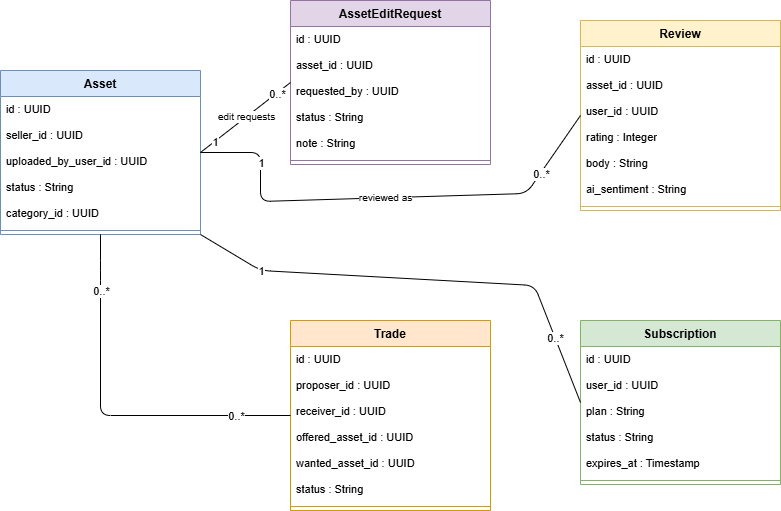

The diagram above was exported from draw.io. Its source (the exported page's mxGraphModel, read from the mxfile embedded in the PNG):
<mxGraphModel dx="1358" dy="854" grid="0" gridSize="10" guides="1" tooltips="1" connect="1" arrows="1" fold="1" page="1" pageScale="1" pageWidth="1250" pageHeight="570" math="0" shadow="0">
  <root>
    <mxCell id="0" />
    <mxCell id="1" parent="0" />
    <mxCell id="asset" value="Asset" style="swimlane;fontStyle=1;align=center;verticalAlign=top;childLayout=stackLayout;horizontal=1;startSize=26;fillColor=#dae8fc;strokeColor=#6c8ebf;horizontalStack=0;resizeParent=1;resizeParentMax=0;resizeLast=0;collapsible=0;marginBottom=0;whiteSpace=wrap;html=1;" parent="1" vertex="1">
      <mxGeometry x="40" y="110" width="200" height="164" as="geometry" />
    </mxCell>
    <mxCell id="2" value="id : UUID" style="text;strokeColor=none;fillColor=none;align=left;verticalAlign=top;spacingLeft=4;spacingRight=4;overflow=hidden;rotatable=0;points=[[0,0.5],[1,0.5]];portConstraint=eastwest;whiteSpace=wrap;html=1;fontSize=11;" parent="asset" vertex="1">
      <mxGeometry y="26" width="200" height="26" as="geometry" />
    </mxCell>
    <mxCell id="3" value="seller_id : UUID" style="text;strokeColor=none;fillColor=none;align=left;verticalAlign=top;spacingLeft=4;spacingRight=4;overflow=hidden;rotatable=0;points=[[0,0.5],[1,0.5]];portConstraint=eastwest;whiteSpace=wrap;html=1;fontSize=11;" parent="asset" vertex="1">
      <mxGeometry y="52" width="200" height="26" as="geometry" />
    </mxCell>
    <mxCell id="4" value="uploaded_by_user_id : UUID" style="text;strokeColor=none;fillColor=none;align=left;verticalAlign=top;spacingLeft=4;spacingRight=4;overflow=hidden;rotatable=0;points=[[0,0.5],[1,0.5]];portConstraint=eastwest;whiteSpace=wrap;html=1;fontSize=11;" parent="asset" vertex="1">
      <mxGeometry y="78" width="200" height="26" as="geometry" />
    </mxCell>
    <mxCell id="5" value="status : String" style="text;strokeColor=none;fillColor=none;align=left;verticalAlign=top;spacingLeft=4;spacingRight=4;overflow=hidden;rotatable=0;points=[[0,0.5],[1,0.5]];portConstraint=eastwest;whiteSpace=wrap;html=1;fontSize=11;" parent="asset" vertex="1">
      <mxGeometry y="104" width="200" height="26" as="geometry" />
    </mxCell>
    <mxCell id="6" value="category_id : UUID" style="text;strokeColor=none;fillColor=none;align=left;verticalAlign=top;spacingLeft=4;spacingRight=4;overflow=hidden;rotatable=0;points=[[0,0.5],[1,0.5]];portConstraint=eastwest;whiteSpace=wrap;html=1;fontSize=11;" parent="asset" vertex="1">
      <mxGeometry y="130" width="200" height="26" as="geometry" />
    </mxCell>
    <mxCell id="7" value="" style="line;strokeWidth=1;fillColor=none;align=left;verticalAlign=middle;spacingTop=-1;spacingLeft=3;spacingRight=3;rotatable=0;labelPosition=right;points=[];portConstraint=eastwest;strokeColor=inherit;" parent="asset" vertex="1">
      <mxGeometry y="156" width="200" height="8" as="geometry" />
    </mxCell>
    <mxCell id="editReq" value="AssetEditRequest" style="swimlane;fontStyle=1;align=center;verticalAlign=top;childLayout=stackLayout;horizontal=1;startSize=26;fillColor=#e1d5e7;strokeColor=#9673a6;horizontalStack=0;resizeParent=1;resizeParentMax=0;resizeLast=0;collapsible=0;marginBottom=0;whiteSpace=wrap;html=1;" parent="1" vertex="1">
      <mxGeometry x="330" y="40" width="200" height="164" as="geometry" />
    </mxCell>
    <mxCell id="8" value="id : UUID" style="text;strokeColor=none;fillColor=none;align=left;verticalAlign=top;spacingLeft=4;spacingRight=4;overflow=hidden;rotatable=0;points=[[0,0.5],[1,0.5]];portConstraint=eastwest;whiteSpace=wrap;html=1;fontSize=11;" parent="editReq" vertex="1">
      <mxGeometry y="26" width="200" height="26" as="geometry" />
    </mxCell>
    <mxCell id="9" value="asset_id : UUID" style="text;strokeColor=none;fillColor=none;align=left;verticalAlign=top;spacingLeft=4;spacingRight=4;overflow=hidden;rotatable=0;points=[[0,0.5],[1,0.5]];portConstraint=eastwest;whiteSpace=wrap;html=1;fontSize=11;" parent="editReq" vertex="1">
      <mxGeometry y="52" width="200" height="26" as="geometry" />
    </mxCell>
    <mxCell id="10" value="requested_by : UUID" style="text;strokeColor=none;fillColor=none;align=left;verticalAlign=top;spacingLeft=4;spacingRight=4;overflow=hidden;rotatable=0;points=[[0,0.5],[1,0.5]];portConstraint=eastwest;whiteSpace=wrap;html=1;fontSize=11;" parent="editReq" vertex="1">
      <mxGeometry y="78" width="200" height="26" as="geometry" />
    </mxCell>
    <mxCell id="11" value="status : String" style="text;strokeColor=none;fillColor=none;align=left;verticalAlign=top;spacingLeft=4;spacingRight=4;overflow=hidden;rotatable=0;points=[[0,0.5],[1,0.5]];portConstraint=eastwest;whiteSpace=wrap;html=1;fontSize=11;" parent="editReq" vertex="1">
      <mxGeometry y="104" width="200" height="26" as="geometry" />
    </mxCell>
    <mxCell id="12" value="note : String" style="text;strokeColor=none;fillColor=none;align=left;verticalAlign=top;spacingLeft=4;spacingRight=4;overflow=hidden;rotatable=0;points=[[0,0.5],[1,0.5]];portConstraint=eastwest;whiteSpace=wrap;html=1;fontSize=11;" parent="editReq" vertex="1">
      <mxGeometry y="130" width="200" height="26" as="geometry" />
    </mxCell>
    <mxCell id="13" value="" style="line;strokeWidth=1;fillColor=none;align=left;verticalAlign=middle;spacingTop=-1;spacingLeft=3;spacingRight=3;rotatable=0;labelPosition=right;points=[];portConstraint=eastwest;strokeColor=inherit;" parent="editReq" vertex="1">
      <mxGeometry y="156" width="200" height="8" as="geometry" />
    </mxCell>
    <mxCell id="review" value="Review" style="swimlane;fontStyle=1;align=center;verticalAlign=top;childLayout=stackLayout;horizontal=1;startSize=26;fillColor=#fff2cc;strokeColor=#d6b656;horizontalStack=0;resizeParent=1;resizeParentMax=0;resizeLast=0;collapsible=0;marginBottom=0;whiteSpace=wrap;html=1;" parent="1" vertex="1">
      <mxGeometry x="620" y="60" width="200" height="190" as="geometry" />
    </mxCell>
    <mxCell id="14" value="id : UUID" style="text;strokeColor=none;fillColor=none;align=left;verticalAlign=top;spacingLeft=4;spacingRight=4;overflow=hidden;rotatable=0;points=[[0,0.5],[1,0.5]];portConstraint=eastwest;whiteSpace=wrap;html=1;fontSize=11;" parent="review" vertex="1">
      <mxGeometry y="26" width="200" height="26" as="geometry" />
    </mxCell>
    <mxCell id="15" value="asset_id : UUID" style="text;strokeColor=none;fillColor=none;align=left;verticalAlign=top;spacingLeft=4;spacingRight=4;overflow=hidden;rotatable=0;points=[[0,0.5],[1,0.5]];portConstraint=eastwest;whiteSpace=wrap;html=1;fontSize=11;" parent="review" vertex="1">
      <mxGeometry y="52" width="200" height="26" as="geometry" />
    </mxCell>
    <mxCell id="16" value="user_id : UUID" style="text;strokeColor=none;fillColor=none;align=left;verticalAlign=top;spacingLeft=4;spacingRight=4;overflow=hidden;rotatable=0;points=[[0,0.5],[1,0.5]];portConstraint=eastwest;whiteSpace=wrap;html=1;fontSize=11;" parent="review" vertex="1">
      <mxGeometry y="78" width="200" height="26" as="geometry" />
    </mxCell>
    <mxCell id="17" value="rating : Integer" style="text;strokeColor=none;fillColor=none;align=left;verticalAlign=top;spacingLeft=4;spacingRight=4;overflow=hidden;rotatable=0;points=[[0,0.5],[1,0.5]];portConstraint=eastwest;whiteSpace=wrap;html=1;fontSize=11;" parent="review" vertex="1">
      <mxGeometry y="104" width="200" height="26" as="geometry" />
    </mxCell>
    <mxCell id="18" value="body : String" style="text;strokeColor=none;fillColor=none;align=left;verticalAlign=top;spacingLeft=4;spacingRight=4;overflow=hidden;rotatable=0;points=[[0,0.5],[1,0.5]];portConstraint=eastwest;whiteSpace=wrap;html=1;fontSize=11;" parent="review" vertex="1">
      <mxGeometry y="130" width="200" height="26" as="geometry" />
    </mxCell>
    <mxCell id="19" value="ai_sentiment : String" style="text;strokeColor=none;fillColor=none;align=left;verticalAlign=top;spacingLeft=4;spacingRight=4;overflow=hidden;rotatable=0;points=[[0,0.5],[1,0.5]];portConstraint=eastwest;whiteSpace=wrap;html=1;fontSize=11;" parent="review" vertex="1">
      <mxGeometry y="156" width="200" height="26" as="geometry" />
    </mxCell>
    <mxCell id="20" value="" style="line;strokeWidth=1;fillColor=none;align=left;verticalAlign=middle;spacingTop=-1;spacingLeft=3;spacingRight=3;rotatable=0;labelPosition=right;points=[];portConstraint=eastwest;strokeColor=inherit;" parent="review" vertex="1">
      <mxGeometry y="182" width="200" height="8" as="geometry" />
    </mxCell>
    <mxCell id="trade" value="Trade" style="swimlane;fontStyle=1;align=center;verticalAlign=top;childLayout=stackLayout;horizontal=1;startSize=26;fillColor=#ffe6cc;strokeColor=#d79b00;horizontalStack=0;resizeParent=1;resizeParentMax=0;resizeLast=0;collapsible=0;marginBottom=0;whiteSpace=wrap;html=1;" parent="1" vertex="1">
      <mxGeometry x="330" y="360" width="200" height="190" as="geometry" />
    </mxCell>
    <mxCell id="21" value="id : UUID" style="text;strokeColor=none;fillColor=none;align=left;verticalAlign=top;spacingLeft=4;spacingRight=4;overflow=hidden;rotatable=0;points=[[0,0.5],[1,0.5]];portConstraint=eastwest;whiteSpace=wrap;html=1;fontSize=11;" parent="trade" vertex="1">
      <mxGeometry y="26" width="200" height="26" as="geometry" />
    </mxCell>
    <mxCell id="22" value="proposer_id : UUID" style="text;strokeColor=none;fillColor=none;align=left;verticalAlign=top;spacingLeft=4;spacingRight=4;overflow=hidden;rotatable=0;points=[[0,0.5],[1,0.5]];portConstraint=eastwest;whiteSpace=wrap;html=1;fontSize=11;" parent="trade" vertex="1">
      <mxGeometry y="52" width="200" height="26" as="geometry" />
    </mxCell>
    <mxCell id="23" value="receiver_id : UUID" style="text;strokeColor=none;fillColor=none;align=left;verticalAlign=top;spacingLeft=4;spacingRight=4;overflow=hidden;rotatable=0;points=[[0,0.5],[1,0.5]];portConstraint=eastwest;whiteSpace=wrap;html=1;fontSize=11;" parent="trade" vertex="1">
      <mxGeometry y="78" width="200" height="26" as="geometry" />
    </mxCell>
    <mxCell id="24" value="offered_asset_id : UUID" style="text;strokeColor=none;fillColor=none;align=left;verticalAlign=top;spacingLeft=4;spacingRight=4;overflow=hidden;rotatable=0;points=[[0,0.5],[1,0.5]];portConstraint=eastwest;whiteSpace=wrap;html=1;fontSize=11;" parent="trade" vertex="1">
      <mxGeometry y="104" width="200" height="26" as="geometry" />
    </mxCell>
    <mxCell id="25" value="wanted_asset_id : UUID" style="text;strokeColor=none;fillColor=none;align=left;verticalAlign=top;spacingLeft=4;spacingRight=4;overflow=hidden;rotatable=0;points=[[0,0.5],[1,0.5]];portConstraint=eastwest;whiteSpace=wrap;html=1;fontSize=11;" parent="trade" vertex="1">
      <mxGeometry y="130" width="200" height="26" as="geometry" />
    </mxCell>
    <mxCell id="26" value="status : String" style="text;strokeColor=none;fillColor=none;align=left;verticalAlign=top;spacingLeft=4;spacingRight=4;overflow=hidden;rotatable=0;points=[[0,0.5],[1,0.5]];portConstraint=eastwest;whiteSpace=wrap;html=1;fontSize=11;" parent="trade" vertex="1">
      <mxGeometry y="156" width="200" height="26" as="geometry" />
    </mxCell>
    <mxCell id="27" value="" style="line;strokeWidth=1;fillColor=none;align=left;verticalAlign=middle;spacingTop=-1;spacingLeft=3;spacingRight=3;rotatable=0;labelPosition=right;points=[];portConstraint=eastwest;strokeColor=inherit;" parent="trade" vertex="1">
      <mxGeometry y="182" width="200" height="8" as="geometry" />
    </mxCell>
    <mxCell id="subs" value="Subscription" style="swimlane;fontStyle=1;align=center;verticalAlign=top;childLayout=stackLayout;horizontal=1;startSize=26;fillColor=#d5e8d4;strokeColor=#82b366;horizontalStack=0;resizeParent=1;resizeParentMax=0;resizeLast=0;collapsible=0;marginBottom=0;whiteSpace=wrap;html=1;" parent="1" vertex="1">
      <mxGeometry x="620" y="360" width="200" height="164" as="geometry" />
    </mxCell>
    <mxCell id="28" value="id : UUID" style="text;strokeColor=none;fillColor=none;align=left;verticalAlign=top;spacingLeft=4;spacingRight=4;overflow=hidden;rotatable=0;points=[[0,0.5],[1,0.5]];portConstraint=eastwest;whiteSpace=wrap;html=1;fontSize=11;" parent="subs" vertex="1">
      <mxGeometry y="26" width="200" height="26" as="geometry" />
    </mxCell>
    <mxCell id="29" value="user_id : UUID" style="text;strokeColor=none;fillColor=none;align=left;verticalAlign=top;spacingLeft=4;spacingRight=4;overflow=hidden;rotatable=0;points=[[0,0.5],[1,0.5]];portConstraint=eastwest;whiteSpace=wrap;html=1;fontSize=11;" parent="subs" vertex="1">
      <mxGeometry y="52" width="200" height="26" as="geometry" />
    </mxCell>
    <mxCell id="30" value="plan : String" style="text;strokeColor=none;fillColor=none;align=left;verticalAlign=top;spacingLeft=4;spacingRight=4;overflow=hidden;rotatable=0;points=[[0,0.5],[1,0.5]];portConstraint=eastwest;whiteSpace=wrap;html=1;fontSize=11;" parent="subs" vertex="1">
      <mxGeometry y="78" width="200" height="26" as="geometry" />
    </mxCell>
    <mxCell id="31" value="status : String" style="text;strokeColor=none;fillColor=none;align=left;verticalAlign=top;spacingLeft=4;spacingRight=4;overflow=hidden;rotatable=0;points=[[0,0.5],[1,0.5]];portConstraint=eastwest;whiteSpace=wrap;html=1;fontSize=11;" parent="subs" vertex="1">
      <mxGeometry y="104" width="200" height="26" as="geometry" />
    </mxCell>
    <mxCell id="32" value="expires_at : Timestamp" style="text;strokeColor=none;fillColor=none;align=left;verticalAlign=top;spacingLeft=4;spacingRight=4;overflow=hidden;rotatable=0;points=[[0,0.5],[1,0.5]];portConstraint=eastwest;whiteSpace=wrap;html=1;fontSize=11;" parent="subs" vertex="1">
      <mxGeometry y="130" width="200" height="26" as="geometry" />
    </mxCell>
    <mxCell id="33" value="" style="line;strokeWidth=1;fillColor=none;align=left;verticalAlign=middle;spacingTop=-1;spacingLeft=3;spacingRight=3;rotatable=0;labelPosition=right;points=[];portConstraint=eastwest;strokeColor=inherit;" parent="subs" vertex="1">
      <mxGeometry y="156" width="200" height="8" as="geometry" />
    </mxCell>
    <mxCell id="e_ae" value="edit requests" style="endArrow=none;startArrow=none;html=1;fontSize=10;exitX=1;exitY=0.5;entryX=0;entryY=0.5;" parent="1" source="asset" target="editReq" edge="1">
      <mxGeometry relative="1" as="geometry" />
    </mxCell>
    <mxCell id="e_ae_s" value="1" style="edgeLabel;html=1;align=center;verticalAlign=middle;resizable=0;points=[];fontSize=11;" parent="e_ae" vertex="1" connectable="0">
      <mxGeometry x="-0.7" relative="1" as="geometry">
        <mxPoint as="offset" />
      </mxGeometry>
    </mxCell>
    <mxCell id="e_ae_t" value="0..*" style="edgeLabel;html=1;align=center;verticalAlign=middle;resizable=0;points=[];fontSize=11;" parent="e_ae" vertex="1" connectable="0">
      <mxGeometry x="0.7" relative="1" as="geometry">
        <mxPoint as="offset" />
      </mxGeometry>
    </mxCell>
    <mxCell id="e_arv" value="reviewed as" style="endArrow=none;startArrow=none;html=1;fontSize=10;exitX=1;exitY=0.5;entryX=0;entryY=0.5;" parent="1" source="asset" target="review" edge="1">
      <mxGeometry relative="1" as="geometry">
        <Array as="points">
          <mxPoint x="300" y="192" />
          <mxPoint x="300" y="241" />
          <mxPoint x="566" y="233" />
        </Array>
      </mxGeometry>
    </mxCell>
    <mxCell id="e_arv_s" value="1" style="edgeLabel;html=1;align=center;verticalAlign=middle;resizable=0;points=[];fontSize=11;" parent="e_arv" vertex="1" connectable="0">
      <mxGeometry x="-0.7" relative="1" as="geometry">
        <mxPoint as="offset" />
      </mxGeometry>
    </mxCell>
    <mxCell id="e_arv_t" value="0..*" style="edgeLabel;html=1;align=center;verticalAlign=middle;resizable=0;points=[];fontSize=11;" parent="e_arv" vertex="1" connectable="0">
      <mxGeometry x="0.7" relative="1" as="geometry">
        <mxPoint as="offset" />
      </mxGeometry>
    </mxCell>
    <mxCell id="e_atr" value="" style="endArrow=none;startArrow=none;html=1;fontSize=10;exitX=0.5;exitY=1;entryX=0;entryY=0.5;" parent="1" source="asset" target="trade" edge="1">
      <mxGeometry relative="1" as="geometry">
        <Array as="points">
          <mxPoint x="140" y="310" />
          <mxPoint x="140" y="455" />
        </Array>
      </mxGeometry>
    </mxCell>
    <mxCell id="e_atr_s" value="0..*" style="edgeLabel;html=1;align=center;verticalAlign=middle;resizable=0;points=[];fontSize=11;" parent="e_atr" vertex="1" connectable="0">
      <mxGeometry x="-0.7" relative="1" as="geometry">
        <mxPoint as="offset" />
      </mxGeometry>
    </mxCell>
    <mxCell id="e_atr_t" value="0..*" style="edgeLabel;html=1;align=center;verticalAlign=middle;resizable=0;points=[];fontSize=11;" parent="e_atr" vertex="1" connectable="0">
      <mxGeometry x="0.7" relative="1" as="geometry">
        <mxPoint as="offset" />
      </mxGeometry>
    </mxCell>
    <mxCell id="e_asb" value="" style="endArrow=none;startArrow=none;html=1;fontSize=10;exitX=1;exitY=1;entryX=0;entryY=0.5;" parent="1" source="asset" target="subs" edge="1">
      <mxGeometry relative="1" as="geometry">
        <Array as="points">
          <mxPoint x="300" y="310" />
          <mxPoint x="574" y="325" />
        </Array>
      </mxGeometry>
    </mxCell>
    <mxCell id="e_asb_s" value="1" style="edgeLabel;html=1;align=center;verticalAlign=middle;resizable=0;points=[];fontSize=11;" parent="e_asb" vertex="1" connectable="0">
      <mxGeometry x="-0.7" relative="1" as="geometry">
        <mxPoint as="offset" />
      </mxGeometry>
    </mxCell>
    <mxCell id="e_asb_t" value="0..*" style="edgeLabel;html=1;align=center;verticalAlign=middle;resizable=0;points=[];fontSize=11;" parent="e_asb" vertex="1" connectable="0">
      <mxGeometry x="0.7" relative="1" as="geometry">
        <mxPoint as="offset" />
      </mxGeometry>
    </mxCell>
  </root>
</mxGraphModel>